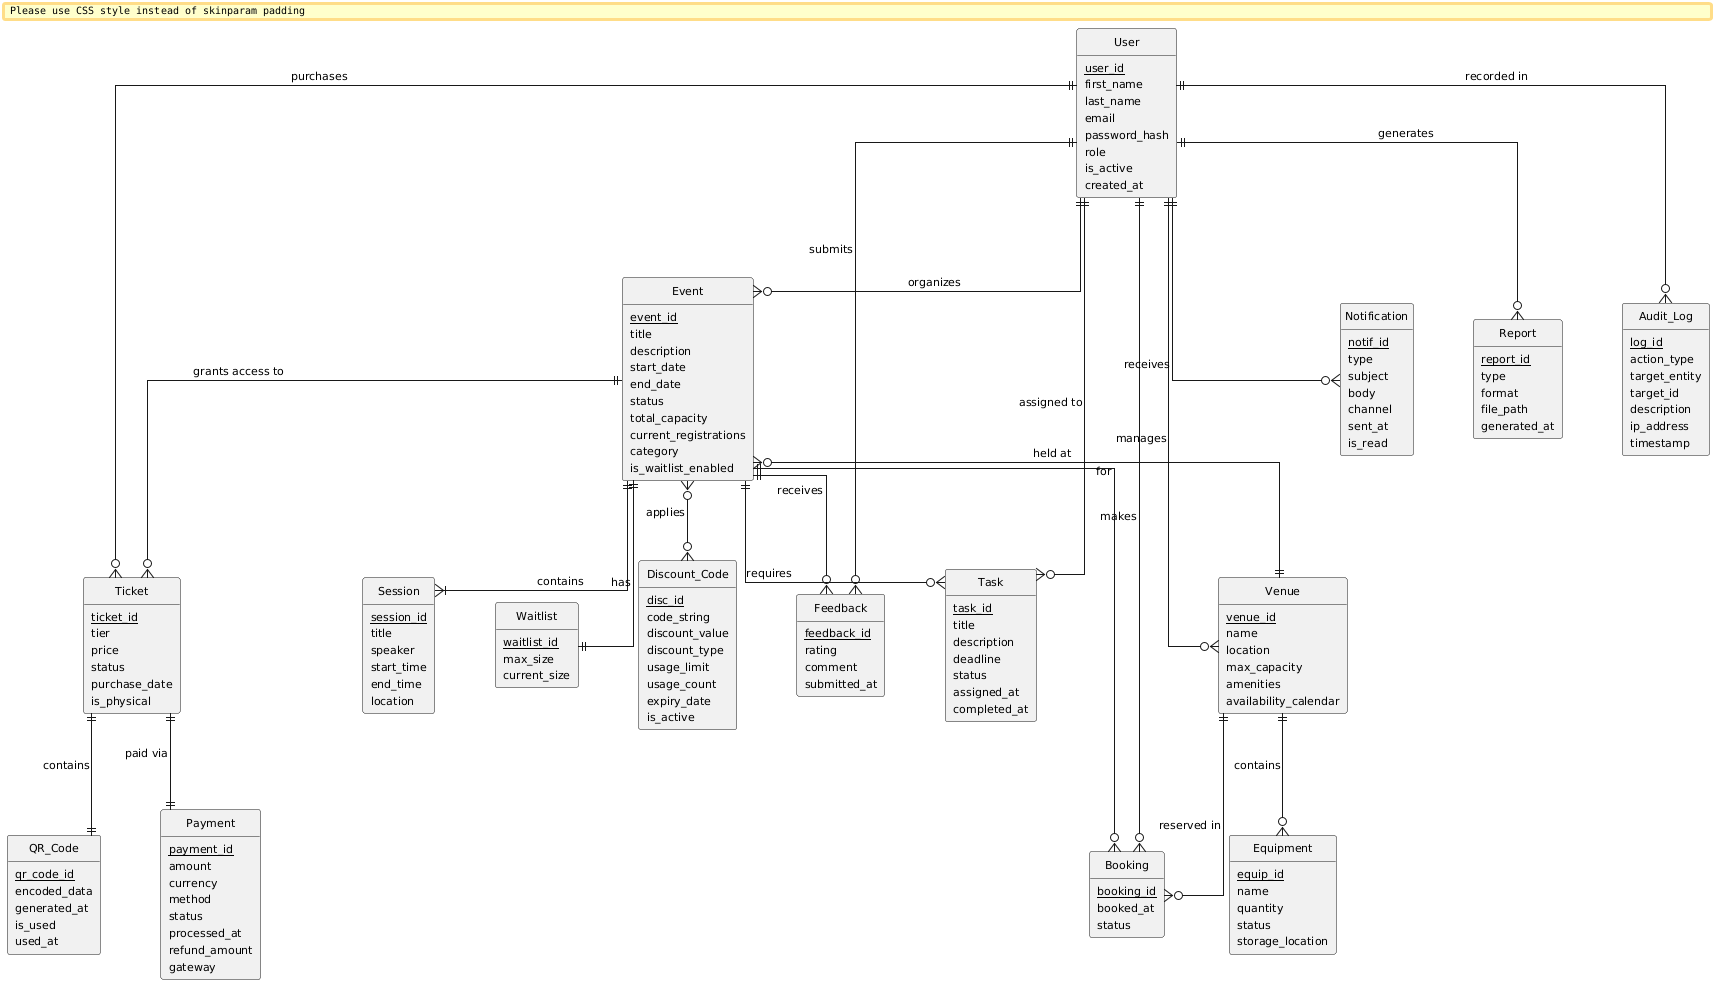

The diagram above was rendered by PlantUML. Its source (embedded in the PNG):
@startuml
skinparam backgroundColor white
skinparam defaultFontSize 11
skinparam defaultFontName Arial
skinparam linetype ortho
skinparam padding 2
skinparam nodesep 60
skinparam ranksep 80
skinparam entity {
  BackgroundColor White
  BorderColor #333333
  FontColor #333333
  FontSize 11
  StereotypeFontSize 0
}
hide methods
hide stereotypes
hide circle

entity "User" {
  <u>user_id</u>
  first_name
  last_name
  email
  password_hash
  role
  is_active
  created_at
}
entity "Event" {
  <u>event_id</u>
  title
  description
  start_date
  end_date
  status
  total_capacity
  current_registrations
  category
  is_waitlist_enabled
}
entity "Session" {
  <u>session_id</u>
  title
  speaker
  start_time
  end_time
  location
}
entity "Ticket" {
  <u>ticket_id</u>
  tier
  price
  status
  purchase_date
  is_physical
}
entity "QR_Code" {
  <u>qr_code_id</u>
  encoded_data
  generated_at
  is_used
  used_at
}
entity "Waitlist" {
  <u>waitlist_id</u>
  max_size
  current_size
}
entity "Discount_Code" {
  <u>disc_id</u>
  code_string
  discount_value
  discount_type
  usage_limit
  usage_count
  expiry_date
  is_active
}
entity "Feedback" {
  <u>feedback_id</u>
  rating
  comment
  submitted_at
}
entity "Venue" {
  <u>venue_id</u>
  name
  location
  max_capacity
  amenities
  availability_calendar
}
entity "Booking" {
  <u>booking_id</u>
  booked_at
  status
}
entity "Equipment" {
  <u>equip_id</u>
  name
  quantity
  status
  storage_location
}
entity "Payment" {
  <u>payment_id</u>
  amount
  currency
  method
  status
  processed_at
  refund_amount
  gateway
}
entity "Task" {
  <u>task_id</u>
  title
  description
  deadline
  status
  assigned_at
  completed_at
}
entity "Notification" {
  <u>notif_id</u>
  type
  subject
  body
  channel
  sent_at
  is_read
}
entity "Report" {
  <u>report_id</u>
  type
  format
  file_path
  generated_at
}
entity "Audit_Log" {
  <u>log_id</u>
  action_type
  target_entity
  target_id
  description
  ip_address
  timestamp
}

User ||--o{ Event : "organizes"
User ||--o{ Venue : "manages"
User ||--o{ Ticket : "purchases"
User ||--o{ Booking : "makes"
User ||--o{ Feedback : "submits"
User ||--o{ Task : "assigned to"
User ||--o{ Notification : "receives"
User ||--o{ Report : "generates"
User ||--o{ Audit_Log : "recorded in"

Event ||--|{ Session : "contains"
Event ||--|| Waitlist : "has"
Event ||--o{ Ticket : "grants access to"
Event ||--o{ Feedback : "receives"
Event ||--o{ Task : "requires"
Event ||--o{ Booking : "for"
Event }o--o{ Discount_Code : "applies"
Event }o--|| Venue : "held at"

Venue ||--o{ Equipment : "contains"
Venue ||--o{ Booking : "reserved in"

Ticket ||--|| QR_Code : "contains"
Ticket ||--|| Payment : "paid via"
@enduml